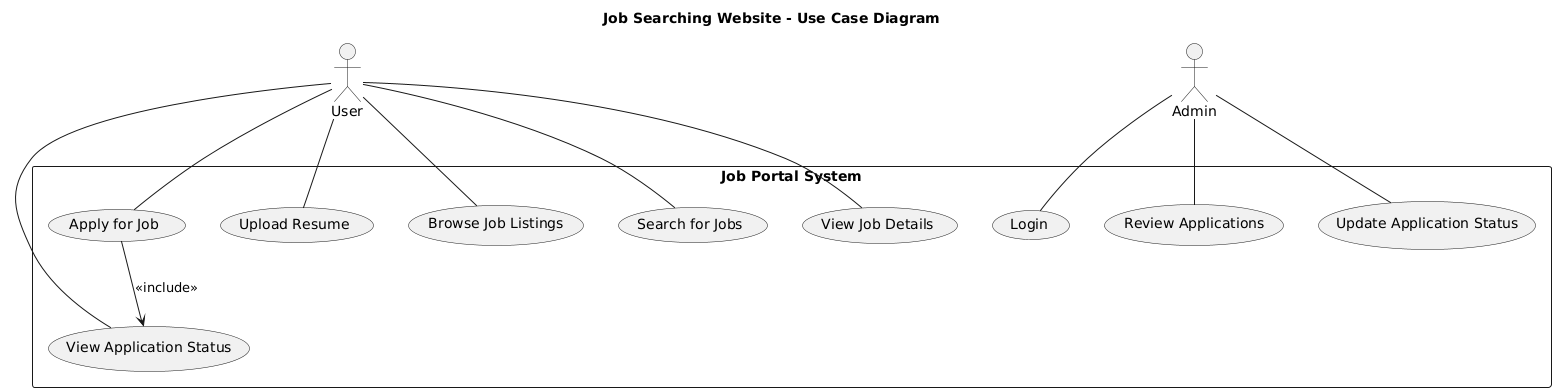

The diagram above was rendered by PlantUML. Its source (embedded in the PNG):
@startuml
title Job Searching Website - Use Case Diagram

actor User
actor Admin

rectangle "Job Portal System" {
    (Browse Job Listings) as UC1
    (Search for Jobs) as UC2
    (View Job Details) as UC3
    (Apply for Job) as UC4
    (View Application Status) as UC5
    (Upload Resume) as UC6

    (Login) as UC7
    (Review Applications) as UC8
    (Update Application Status) as UC9
}

User -- UC1
User -- UC2
User -- UC3
User -- UC4
User -- UC5
User -- UC6

Admin -- UC7
Admin -- UC8
Admin -- UC9

UC4 --> UC5 : <<include>>
@enduml